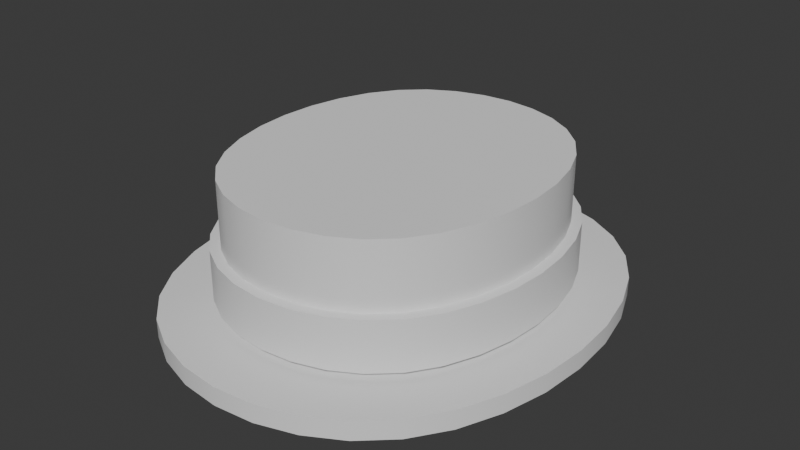 # Source: BoaterHat.blend  (saved by Blender 4.3.34; exported with 4.5.12 LTS)
import bpy
from mathutils import Matrix  # noqa: F401  (used for matrix-valued properties, if any)

bpy.ops.wm.read_factory_settings(use_empty=True)
scene = bpy.context.scene
scene.name = 'Scene'

# ---- world
world_world = bpy.data.worlds.new('World'); scene.world = world_world
world_world.use_nodes = True; world_world.node_tree.nodes.clear()
_N = world_world.node_tree.nodes; _L = world_world.node_tree.links
n0 = _N.new('ShaderNodeOutputWorld'); n0.name = 'World Output'; n0.location = (300, 300)
n1 = _N.new('ShaderNodeBackground'); n1.name = 'Background'; n1.location = (10, 300)
n1.inputs[0].default_value = (0.05088, 0.05088, 0.05088, 1.0)
_L.new(n1.outputs[0], n0.inputs[0])
n0.is_active_output = True
world_world.color = (0.05088, 0.05088, 0.05088)
world_world.use_sun_shadow = False
world_world.sun_shadow_jitter_overblur = 0.0

# ---- meshes
me_boaterhat = bpy.data.meshes.new('BoaterHat')
me_boaterhat.from_pydata([(0.06325, -0.07435, 0.01122), (0.08711, -2.98e-08, 0.01122), (0.08564, -0.02075, 0.01122), (0.08112, -0.04064, 0.01122), (0.07366, -0.05879, 0.01122), (0.05001, -0.0866, 0.01122), (0.03457, -0.09537, 0.01122), (0.01765, -0.1006, 0.01122), (2.384e-07, -0.1024, 0.01122), (0.08671, -0.1019, 0.01122), (0.1194, -2.98e-08, 0.01122), (0.1174, -0.02845, 0.01122), (0.1112, -0.05571, 0.01122), (0.101, -0.0806, 0.01122), (0.06856, -0.1187, 0.01122), (0.04739, -0.1307, 0.01122), (0.0242, -0.138, 0.01122), (2.384e-07, -0.1404, 0.01122), (0.08671, -0.1019, 3.427e-07), (0.1194, -2.98e-08, 3.427e-07), (0.1174, -0.02845, 3.427e-07), (0.1112, -0.05571, 3.427e-07), (0.101, -0.0806, 3.427e-07), (0.06856, -0.1187, 3.427e-07), (0.04739, -0.1307, 3.427e-07), (0.0242, -0.138, 3.427e-07), (2.384e-07, -0.1404, 3.427e-07), (0.06325, 0.07435, 0.01122), (0.08561, 0.02075, 0.01122), (0.08112, 0.04064, 0.01122), (0.07366, 0.05879, 0.01122), (0.05001, 0.0866, 0.01122), (0.03457, 0.09537, 0.01122), (0.01765, 0.1006, 0.01122), (2.384e-07, 0.1024, 0.01122), (0.08671, 0.1019, 0.01122), (0.1174, 0.02845, 0.01122), (0.1112, 0.05571, 0.01122), (0.101, 0.0806, 0.01122), (0.06856, 0.1187, 0.01122), (0.04739, 0.1307, 0.01122), (0.0242, 0.138, 0.01122), (2.384e-07, 0.1404, 0.01122), (0.08671, 0.1019, 3.427e-07), (0.1174, 0.02845, 3.427e-07), (0.1112, 0.05571, 3.427e-07), (0.101, 0.0806, 3.427e-07), (0.06856, 0.1187, 3.427e-07), (0.04739, 0.1307, 3.427e-07), (0.0242, 0.138, 3.427e-07), (2.384e-07, 0.1404, 3.427e-07), (-0.06325, -0.07435, 0.01122), (-0.08711, -2.98e-08, 0.01122), (-0.08564, -0.02075, 0.01122), (-0.08112, -0.04064, 0.01122), (-0.07366, -0.05879, 0.01122), (-0.05001, -0.0866, 0.01122), (-0.03457, -0.09537, 0.01122), (-0.01765, -0.1006, 0.01122), (-0.08671, -0.1019, 0.01122), (-0.1194, -2.98e-08, 0.01122), (-0.1174, -0.02845, 0.01122), (-0.1112, -0.05571, 0.01122), (-0.101, -0.0806, 0.01122), (-0.06856, -0.1187, 0.01122), (-0.04739, -0.1307, 0.01122), (-0.0242, -0.138, 0.01122), (-0.08671, -0.1019, 3.427e-07), (-0.1194, -2.98e-08, 3.427e-07), (-0.1174, -0.02845, 3.427e-07), (-0.1112, -0.05571, 3.427e-07), (-0.101, -0.0806, 3.427e-07), (-0.06856, -0.1187, 3.427e-07), (-0.04739, -0.1307, 3.427e-07), (-0.0242, -0.138, 3.427e-07), (-0.06325, 0.07435, 0.01122), (-0.08561, 0.02075, 0.01122), (-0.08112, 0.04064, 0.01122), (-0.07366, 0.05879, 0.01122), (-0.05001, 0.0866, 0.01122), (-0.03457, 0.09537, 0.01122), (-0.01765, 0.1006, 0.01122), (-0.08671, 0.1019, 0.01122), (-0.1174, 0.02845, 0.01122), (-0.1112, 0.05571, 0.01122), (-0.101, 0.0806, 0.01122), (-0.06856, 0.1187, 0.01122), (-0.04739, 0.1307, 0.01122), (-0.0242, 0.138, 0.01122), (-0.08671, 0.1019, 3.427e-07), (-0.1174, 0.02845, 3.427e-07), (-0.1112, 0.05571, 3.427e-07), (-0.101, 0.0806, 3.427e-07), (-0.06856, 0.1187, 3.427e-07), (-0.04739, 0.1307, 3.427e-07), (-0.0242, 0.138, 3.427e-07), (-0.01589, 0.09058, 3.427e-07), (-0.0663, 0.05291, 3.427e-07), (-0.03111, -0.08583, 3.427e-07), (-0.07708, -0.01868, 3.427e-07), (-0.0784, -2.98e-08, 3.427e-07), (0.04501, 0.07794, 3.427e-07), (0.0663, 0.05291, 3.427e-07), (0.07301, 0.03657, 3.427e-07), (0.07705, 0.01868, 3.427e-07), (2.384e-07, -0.09216, 3.427e-07), (0.01589, -0.09058, 3.427e-07), (0.0663, -0.05291, 3.427e-07), (0.07301, -0.03657, 3.427e-07), (0.07708, -0.01868, 3.427e-07), (0.0784, -2.98e-08, 3.427e-07), (0.05692, -0.06692, 3.427e-07), (-0.01765, 0.1006, 0.08622), (-0.03457, 0.09537, 0.08622), (-0.05001, 0.0866, 0.08622), (-0.07366, 0.05879, 0.08622), (-0.08112, 0.04064, 0.08622), (-0.08561, 0.02075, 0.08622), (-0.06325, 0.07435, 0.08622), (-0.01765, -0.1006, 0.08622), (-0.03457, -0.09537, 0.08622), (-0.05001, -0.0866, 0.08622), (-0.07366, -0.05879, 0.08622), (-0.08112, -0.04064, 0.08622), (-0.08564, -0.02075, 0.08622), (-0.08711, -2.98e-08, 0.08622), (-0.06325, -0.07435, 0.08622), (2.384e-07, 0.1024, 0.08622), (0.01765, 0.1006, 0.08622), (0.03457, 0.09537, 0.08622), (0.05001, 0.0866, 0.08622), (0.07366, 0.05879, 0.08622), (0.08112, 0.04064, 0.08622), (0.08561, 0.02075, 0.08622), (0.06325, 0.07435, 0.08622), (2.384e-07, -0.1024, 0.08622), (0.01765, -0.1006, 0.08622), (0.03457, -0.09537, 0.08622), (0.05001, -0.0866, 0.08622), (0.07366, -0.05879, 0.08622), (0.08112, -0.04064, 0.08622), (0.08564, -0.02075, 0.08622), (0.08711, -2.98e-08, 0.08622), (0.06325, -0.07435, 0.08622), (0.06325, -0.07435, 0.04622), (0.08711, -2.98e-08, 0.04622), (0.08564, -0.02075, 0.04622), (0.08112, -0.04064, 0.04622), (0.07366, -0.05879, 0.04622), (0.05001, -0.0866, 0.04622), (0.03457, -0.09537, 0.04622), (0.01765, -0.1006, 0.04622), (2.384e-07, -0.1024, 0.04622), (0.06325, 0.07435, 0.04622), (0.08561, 0.02075, 0.04622), (0.08112, 0.04064, 0.04622), (0.07366, 0.05879, 0.04622), (0.05001, 0.0866, 0.04622), (0.03457, 0.09537, 0.04622), (0.01765, 0.1006, 0.04622), (2.384e-07, 0.1024, 0.04622), (-0.06325, -0.07435, 0.04622), (-0.08711, -2.98e-08, 0.04622), (-0.08564, -0.02075, 0.04622), (-0.08112, -0.04064, 0.04622), (-0.07366, -0.05879, 0.04622), (-0.05001, -0.0866, 0.04622), (-0.03457, -0.09537, 0.04622), (-0.01765, -0.1006, 0.04622), (-0.06325, 0.07435, 0.04622), (-0.08561, 0.02075, 0.04622), (-0.08112, 0.04064, 0.04622), (-0.07366, 0.05879, 0.04622), (-0.05001, 0.0866, 0.04622), (-0.03457, 0.09537, 0.04622), (-0.01765, 0.1006, 0.04622), (-0.01765, 0.1006, 0.01622), (-0.03457, 0.09537, 0.01622), (-0.05001, 0.0866, 0.01622), (-0.07366, 0.05879, 0.01622), (-0.08112, 0.04064, 0.01622), (-0.08561, 0.02075, 0.01622), (-0.06325, 0.07435, 0.01622), (-0.01765, -0.1006, 0.01622), (-0.03457, -0.09537, 0.01622), (-0.05001, -0.0866, 0.01622), (-0.07366, -0.05879, 0.01622), (-0.08112, -0.04064, 0.01622), (-0.08564, -0.02075, 0.01622), (-0.08711, -2.98e-08, 0.01622), (-0.06325, -0.07435, 0.01622), (2.384e-07, 0.1024, 0.01622), (0.01765, 0.1006, 0.01622), (0.03457, 0.09537, 0.01622), (0.05001, 0.0866, 0.01622), (0.07366, 0.05879, 0.01622), (0.08112, 0.04064, 0.01622), (0.08561, 0.02075, 0.01622), (0.06325, 0.07435, 0.01622), (2.384e-07, -0.1024, 0.01622), (0.01765, -0.1006, 0.01622), (0.03457, -0.09537, 0.01622), (0.05001, -0.0866, 0.01622), (0.07366, -0.05879, 0.01622), (0.08112, -0.04064, 0.01622), (0.08564, -0.02075, 0.01622), (0.08711, -2.98e-08, 0.01622), (0.06325, -0.07435, 0.01622), (-0.08684, 0.04244, 0.01622), (-0.08684, 0.04244, 0.04622), (0.03695, 0.1009, 0.04622), (0.03695, 0.1009, 0.01622), (-0.07896, 0.06161, 0.01622), (-0.07896, 0.06161, 0.04622), (0.01885, 0.1065, 0.04622), (0.01885, 0.1065, 0.01622), (0.09157, -0.02163, 0.01622), (0.09157, -0.02163, 0.04622), (0.05355, 0.09144, 0.01622), (0.05355, 0.09144, 0.04622), (0.06781, 0.07825, 0.04622), (0.06781, 0.07825, 0.01622), (0.08684, -0.04245, 0.01622), (0.08684, -0.04245, 0.04622), (-0.03695, 0.1009, 0.01622), (-0.03695, 0.1009, 0.04622), (0.07896, -0.06161, 0.01622), (0.07896, -0.06161, 0.04622), (-0.01885, 0.1065, 0.01622), (-0.01885, 0.1065, 0.04622), (2.384e-07, 0.1084, 0.04622), (2.384e-07, 0.1084, 0.01622), (-0.09157, -0.02163, 0.04622), (-0.09157, -0.02163, 0.01622), (-0.06781, 0.07825, 0.01622), (-0.06781, 0.07825, 0.04622), (-0.05355, 0.09144, 0.04622), (-0.05355, 0.09144, 0.01622), (-0.08684, -0.04245, 0.04622), (-0.08684, -0.04245, 0.01622), (0.03695, -0.1009, 0.01622), (0.03695, -0.1009, 0.04622), (-0.07896, -0.06161, 0.04622), (-0.07896, -0.06161, 0.01622), (0.01885, -0.1065, 0.01622), (0.01885, -0.1065, 0.04622), (0.06781, -0.07825, 0.01622), (0.06781, -0.07825, 0.04622), (0.05355, -0.09144, 0.04622), (0.05355, -0.09144, 0.01622), (-0.03695, -0.1009, 0.04622), (-0.03695, -0.1009, 0.01622), (0.09311, 4.343e-06, 0.04622), (0.09311, 4.343e-06, 0.01622), (2.384e-07, -0.1084, 0.01622), (2.384e-07, -0.1084, 0.04622), (-0.01885, -0.1065, 0.04622), (-0.01885, -0.1065, 0.01622), (0.09154, 0.02163, 0.04622), (0.09154, 0.02163, 0.01622), (-0.05355, -0.09144, 0.01622), (-0.05355, -0.09144, 0.04622), (-0.06781, -0.07825, 0.04622), (-0.06781, -0.07825, 0.01622), (0.07896, 0.06161, 0.01622), (0.07896, 0.06161, 0.04622), (0.08684, 0.04244, 0.04622), (0.08684, 0.04244, 0.01622), (-0.09311, 4.343e-06, 0.01622), (-0.09311, 4.343e-06, 0.04622), (-0.09154, 0.02163, 0.04622), (-0.09154, 0.02163, 0.01622), (2.384e-07, -5.495e-08, 0.08622), (-0.04501, 0.07794, 0.0), (-0.05692, 0.06692, 0.0), (2.384e-07, 0.09216, 0.0), (-0.03111, 0.08583, 0.0), (-0.07301, 0.03657, 0.0), (-0.07705, 0.01868, 0.0), (-0.05692, -0.06692, 0.0), (-0.04501, -0.07794, 0.0), (-0.01589, -0.09058, 0.0), (-0.0663, -0.05291, 0.0), (-0.07301, -0.03657, 0.0), (-0.05692, 0.06303, 0.06), (2.384e-07, 0.0868, 0.06), (-0.03111, 0.08084, 0.06), (-0.07301, 0.03445, 0.06), (-0.0784, 0.0, 0.06), (-0.05692, -0.06303, 0.06), (2.384e-07, -0.0868, 0.06), (-0.03111, -0.08084, 0.06), (-0.07301, -0.03445, 0.06), (2.384e-07, 1.49e-08, 0.06), (0.05692, 0.06692, 0.0), (0.01589, 0.09058, 0.0), (0.03111, 0.08583, 0.0), (0.04501, -0.07794, 0.0), (0.03111, -0.08583, 0.0), (0.05692, 0.06303, 0.06), (0.03111, 0.08084, 0.06), (0.07301, 0.03445, 0.06), (0.0784, 0.0, 0.06), (0.05692, -0.06303, 0.06), (0.03111, -0.08084, 0.06), (0.07301, -0.03445, 0.06)], [], [(3, 12, 11, 2), (16, 25, 24, 15), (15, 24, 23, 14), (14, 23, 18, 9), (9, 18, 22, 13), (13, 22, 21, 12), (12, 21, 20, 11), (11, 20, 19, 10), (42, 41, 49, 50), (41, 40, 48, 49), (40, 39, 47, 48), (39, 35, 43, 47), (35, 38, 46, 43), (38, 37, 45, 46), (37, 36, 44, 45), (36, 10, 19, 44), (17, 66, 74, 26), (66, 65, 73, 74), (65, 64, 72, 73), (64, 59, 67, 72), (59, 63, 71, 67), (63, 62, 70, 71), (62, 61, 69, 70), (61, 60, 68, 69), (42, 50, 95, 88), (88, 95, 94, 87), (87, 94, 93, 86), (86, 93, 89, 82), (82, 89, 92, 85), (85, 92, 91, 84), (84, 91, 90, 83), (83, 90, 68, 60), (78, 85, 84, 77), (29, 37, 38, 30), (57, 65, 66, 58), (53, 61, 62, 54), (55, 63, 59, 51), (56, 64, 65, 57), (58, 66, 17, 8), (52, 60, 61, 53), (51, 59, 64, 56), (54, 62, 63, 55), (80, 81, 88, 87), (76, 77, 84, 83), (78, 75, 82, 85), (79, 80, 87, 86), (81, 34, 42, 88), (52, 76, 83, 60), (75, 79, 86, 82), (27, 35, 39, 31), (31, 39, 40, 32), (38, 35, 27, 30), (36, 37, 29, 28), (40, 41, 33, 32), (13, 12, 3, 4), (14, 9, 0, 5), (11, 10, 1, 2), (17, 16, 7, 8), (1, 10, 36, 28), (15, 14, 5, 6), (0, 9, 13, 4), (33, 41, 42, 34), (163, 164, 123, 124), (160, 175, 112, 127), (145, 154, 133, 142), (162, 163, 124, 125), (175, 174, 113, 112), (149, 144, 143, 138), (174, 173, 114, 113), (152, 151, 136, 135), (169, 172, 115, 118), (151, 150, 137, 136), (172, 171, 116, 115), (150, 149, 138, 137), (171, 170, 117, 116), (144, 148, 139, 143), (170, 162, 125, 117), (148, 147, 140, 139), (153, 157, 130, 134), (161, 166, 121, 126), (147, 146, 141, 140), (159, 160, 127, 128), (168, 152, 135, 119), (146, 145, 142, 141), (158, 159, 128, 129), (167, 168, 119, 120), (157, 158, 129, 130), (166, 167, 120, 121), (156, 153, 134, 131), (165, 161, 126, 122), (155, 156, 131, 132), (164, 165, 122, 123), (173, 169, 118, 114), (17, 26, 25, 16), (7, 16, 15, 6), (154, 155, 132, 133), (150, 151, 245, 241), (170, 171, 209, 270), (187, 186, 243, 239), (149, 150, 241, 248), (162, 170, 270, 269), (186, 190, 263, 243), (148, 144, 247, 227), (166, 161, 262, 261), (185, 184, 251, 260), (147, 148, 227, 223), (152, 168, 256, 255), (184, 183, 257, 251), (146, 147, 223, 217), (168, 167, 250, 256), (183, 199, 254, 257), (145, 146, 217, 252), (167, 166, 261, 250), (190, 185, 260, 263), (161, 165, 242, 262), (181, 189, 268, 271), (165, 164, 238, 242), (180, 181, 271, 208), (164, 163, 232, 238), (179, 180, 208, 212), (205, 206, 253, 216), (163, 162, 269, 232), (182, 179, 212, 234), (204, 205, 216, 222), (177, 178, 237, 224), (203, 204, 222, 226), (176, 177, 224, 228), (207, 203, 226, 246), (33, 34, 191, 192), (6, 5, 202, 201), (51, 56, 185, 190), (32, 33, 192, 193), (0, 4, 203, 207), (58, 8, 199, 183), (31, 32, 193, 194), (4, 3, 204, 203), (79, 75, 182, 178), (57, 58, 183, 184), (30, 27, 198, 195), (3, 2, 205, 204), (34, 81, 176, 191), (56, 57, 184, 185), (29, 30, 195, 196), (2, 1, 206, 205), (81, 80, 177, 176), (55, 51, 190, 186), (28, 29, 196, 197), (80, 79, 178, 177), (54, 55, 186, 187), (1, 28, 197, 206), (75, 78, 179, 182), (53, 54, 187, 188), (78, 77, 180, 179), (52, 53, 188, 189), (77, 76, 181, 180), (76, 52, 189, 181), (5, 0, 207, 202), (8, 7, 200, 199), (27, 31, 194, 198), (7, 6, 201, 200), (264, 221, 220, 265), (208, 271, 270, 209), (218, 211, 210, 219), (212, 208, 209, 213), (211, 215, 214, 210), (216, 253, 252, 217), (234, 212, 213, 235), (215, 231, 230, 214), (222, 216, 217, 223), (224, 237, 236, 225), (221, 218, 219, 220), (226, 222, 223, 227), (228, 224, 225, 229), (268, 233, 232, 269), (246, 226, 227, 247), (231, 228, 229, 230), (233, 239, 238, 232), (240, 249, 248, 241), (237, 234, 235, 236), (239, 243, 242, 238), (244, 240, 241, 245), (243, 263, 262, 242), (254, 244, 245, 255), (260, 251, 250, 261), (249, 246, 247, 248), (251, 257, 256, 250), (253, 259, 258, 252), (257, 254, 255, 256), (259, 267, 266, 258), (263, 260, 261, 262), (267, 264, 265, 266), (271, 268, 269, 270), (188, 187, 239, 233), (171, 172, 213, 209), (151, 152, 255, 245), (189, 188, 233, 268), (172, 169, 235, 213), (144, 149, 248, 247), (198, 194, 218, 221), (173, 174, 225, 236), (154, 145, 252, 258), (192, 191, 231, 215), (174, 175, 229, 225), (155, 154, 258, 266), (193, 192, 215, 211), (175, 160, 230, 229), (156, 155, 266, 265), (194, 193, 211, 218), (169, 173, 236, 235), (153, 156, 265, 220), (195, 198, 221, 264), (158, 157, 219, 210), (196, 195, 264, 267), (159, 158, 210, 214), (197, 196, 267, 259), (160, 159, 214, 230), (206, 197, 259, 253), (157, 153, 220, 219), (202, 207, 246, 249), (199, 200, 244, 254), (200, 201, 240, 244), (178, 182, 234, 237), (201, 202, 249, 240), (191, 176, 228, 231), (132, 131, 272), (126, 121, 272), (133, 132, 272), (119, 135, 272), (142, 133, 272), (120, 119, 272), (138, 143, 272), (121, 120, 272), (135, 136, 272), (122, 126, 272), (136, 137, 272), (123, 122, 272), (114, 118, 272), (137, 138, 272), (124, 123, 272), (127, 112, 272), (143, 139, 272), (125, 124, 272), (112, 113, 272), (139, 140, 272), (134, 130, 272), (113, 114, 272), (140, 141, 272), (128, 127, 272), (118, 115, 272), (141, 142, 272), (129, 128, 272), (115, 116, 272), (130, 129, 272), (116, 117, 272), (131, 134, 272), (117, 125, 272), (99, 100, 288), (292, 99, 288), (283, 99, 292), (286, 293, 284), (288, 293, 292), (289, 292, 293), (285, 293, 286), (284, 293, 287), (279, 282, 289), (280, 279, 289), (282, 283, 292), (287, 293, 288), (289, 291, 280), (289, 293, 291), (98, 280, 291), (291, 293, 290), (105, 281, 290), (281, 291, 290), (281, 98, 291), (289, 282, 292), (100, 278, 288), (288, 278, 287), (278, 277, 287), (277, 97, 287), (287, 97, 284), (97, 274, 284), (274, 273, 284), (284, 273, 286), (273, 276, 286), (276, 96, 286), (286, 96, 285), (96, 275, 285), (109, 302, 110), (305, 302, 109), (108, 305, 109), (300, 299, 293), (302, 305, 293), (303, 293, 305), (285, 300, 293), (299, 301, 293), (111, 303, 107), (297, 303, 111), (107, 305, 108), (301, 302, 293), (303, 297, 304), (303, 304, 293), (298, 304, 297), (304, 290, 293), (105, 290, 106), (106, 290, 304), (106, 304, 298), (303, 305, 107), (110, 302, 104), (302, 301, 104), (104, 301, 103), (103, 301, 102), (301, 299, 102), (102, 299, 294), (294, 299, 101), (299, 300, 101), (101, 300, 296), (296, 300, 295), (300, 285, 295), (295, 285, 275), (22, 18, 111, 107), (18, 23, 297, 111), (24, 298, 297, 23), (24, 25, 106, 298), (25, 26, 105, 106), (26, 74, 281, 105), (74, 73, 98, 281), (73, 72, 280, 98), (72, 67, 279, 280), (67, 71, 282, 279), (71, 70, 283, 282), (70, 69, 99, 283), (69, 68, 100, 99), (68, 90, 278, 100), (90, 91, 277, 278), (91, 92, 97, 277), (92, 89, 274, 97), (89, 93, 273, 274), (93, 94, 276, 273), (94, 95, 96, 276), (95, 50, 275, 96), (49, 295, 275, 50), (48, 296, 295, 49), (48, 47, 101, 296), (47, 43, 294, 101), (43, 46, 102, 294), (46, 45, 103, 102), (45, 44, 104, 103), (44, 19, 110, 104), (19, 20, 109, 110), (20, 21, 108, 109), (21, 22, 107, 108)])
me_boaterhat.polygons.foreach_set('use_smooth', [True] * 352)
_k = set([(0, 4), (0, 5), (1, 2), (1, 28), (2, 3), (3, 4), (5, 6), (6, 7), (7, 8), (8, 58), (9, 13), (9, 14), (10, 11), (10, 36), (11, 12), (12, 13), (14, 15), (15, 16), (16, 17), (17, 66), (18, 22), (18, 23), (19, 20), (19, 44), (20, 21), (21, 22), (23, 24), (24, 25), (25, 26), (26, 74), (27, 30), (27, 31), (28, 29), (29, 30), (31, 32), (32, 33), (33, 34), (34, 81), (35, 38), (35, 39), (36, 37), (37, 38), (39, 40), (40, 41), (41, 42), (42, 88), (43, 46), (43, 47), (44, 45), (45, 46), (47, 48), (48, 49), (49, 50), (50, 95), (51, 55), (51, 56), (52, 53), (52, 76), (53, 54), (54, 55), (56, 57), (57, 58), (59, 63), (59, 64), (60, 61), (60, 83), (61, 62), (62, 63), (64, 65), (65, 66), (67, 71), (67, 72), (68, 69), (68, 90), (69, 70), (70, 71), (72, 73), (73, 74), (75, 78), (75, 79), (76, 77), (77, 78), (79, 80), (80, 81), (82, 85), (82, 86), (83, 84), (84, 85), (86, 87), (87, 88), (89, 92), (89, 93), (90, 91), (91, 92), (93, 94), (94, 95), (96, 275), (96, 276), (97, 274), (97, 277), (98, 280), (98, 281), (99, 100), (99, 283), (100, 278), (101, 294), (101, 296), (102, 103), (102, 294), (103, 104), (104, 110), (105, 106), (105, 281), (106, 298), (107, 108), (107, 111), (108, 109), (109, 110), (111, 297), (112, 113), (112, 127), (113, 114), (114, 118), (115, 116), (115, 118), (116, 117), (117, 125), (119, 120), (119, 135), (120, 121), (121, 126), (122, 123), (122, 126), (123, 124), (124, 125), (127, 128), (128, 129), (129, 130), (130, 134), (131, 132), (131, 134), (132, 133), (133, 142), (135, 136), (136, 137), (137, 138), (138, 143), (139, 140), (139, 143), (140, 141), (141, 142), (144, 148), (144, 149), (145, 146), (145, 154), (146, 147), (147, 148), (149, 150), (150, 151), (151, 152), (152, 168), (153, 156), (153, 157), (154, 155), (155, 156), (157, 158), (158, 159), (159, 160), (160, 175), (161, 165), (161, 166), (162, 163), (162, 170), (163, 164), (164, 165), (166, 167), (167, 168), (169, 172), (169, 173), (170, 171), (171, 172), (173, 174), (174, 175), (176, 177), (176, 191), (177, 178), (178, 182), (179, 180), (179, 182), (180, 181), (181, 189), (183, 184), (183, 199), (184, 185), (185, 190), (186, 187), (186, 190), (187, 188), (188, 189), (191, 192), (192, 193), (193, 194), (194, 198), (195, 196), (195, 198), (196, 197), (197, 206), (199, 200), (200, 201), (201, 202), (202, 207), (203, 204), (203, 207), (204, 205), (205, 206), (208, 212), (208, 271), (209, 213), (209, 270), (210, 214), (210, 219), (211, 215), (211, 218), (212, 234), (213, 235), (214, 230), (215, 231), (216, 222), (216, 253), (217, 223), (217, 252), (218, 221), (219, 220), (220, 265), (221, 264), (222, 226), (223, 227), (224, 228), (224, 237), (225, 229), (225, 236), (226, 246), (227, 247), (228, 231), (229, 230), (232, 238), (232, 269), (233, 239), (233, 268), (234, 237), (235, 236), (238, 242), (239, 243), (240, 244), (240, 249), (241, 245), (241, 248), (242, 262), (243, 263), (244, 254), (245, 255), (246, 249), (247, 248), (250, 256), (250, 261), (251, 257), (251, 260), (252, 258), (253, 259), (254, 257), (255, 256), (258, 266), (259, 267), (260, 263), (261, 262), (264, 267), (265, 266), (268, 271), (269, 270), (273, 274), (273, 276), (275, 295), (277, 278), (279, 280), (279, 282), (282, 283), (284, 286), (284, 287), (285, 286), (285, 300), (287, 288), (288, 292), (289, 291), (289, 292), (290, 291), (290, 304), (295, 296), (297, 298), (299, 300), (299, 301), (301, 302), (302, 305), (303, 304), (303, 305)])
me_boaterhat.attributes.new('sharp_edge', 'BOOLEAN', 'EDGE').data.foreach_set('value', [ (min(e.vertices), max(e.vertices)) in _k for e in me_boaterhat.edges])
_uv = me_boaterhat.uv_layers.new(name='UVMap')
_uv.uv.foreach_set('vector', [0.1391, 0.6061, 0.1803, 0.6061, 0.1803, 0.6345, 0.1391, 0.6345, 0.1273, 0.5261, 0.1394, 0.5261, 0.1394, 0.5547, 0.1273, 0.5547, 0.1273, 0.5547, 0.1394, 0.5547, 0.1394, 0.5835, 0.1273, 0.5835, 0.1273, 0.5835, 0.1394, 0.5835, 0.1394, 0.6129, 0.1273, 0.6129, 0.1273, 0.6129, 0.1394, 0.6129, 0.1394, 0.6434, 0.1273, 0.6434, 0.1273, 0.6434, 0.1394, 0.6434, 0.1394, 0.6752, 0.1273, 0.6752, 0.1273, 0.6752, 0.1394, 0.6752, 0.1394, 0.7081, 0.1273, 0.7081, 0.1273, 0.7081, 0.1394, 0.7081, 0.1394, 0.7414, 0.1273, 0.7414, 0.1273, 0.9854, 0.1273, 0.9568, 0.1394, 0.9568, 0.1394, 0.9854, 0.1273, 0.9568, 0.1273, 0.9282, 0.1394, 0.9282, 0.1394, 0.9568, 0.1273, 0.9282, 0.1273, 0.8993, 0.1394, 0.8993, 0.1394, 0.9282, 0.1273, 0.8993, 0.1273, 0.87, 0.1394, 0.87, 0.1394, 0.8993, 0.1273, 0.87, 0.1273, 0.8395, 0.1394, 0.8395, 0.1394, 0.87, 0.1273, 0.8395, 0.1273, 0.8076, 0.1394, 0.8076, 0.1394, 0.8395, 0.1273, 0.8076, 0.1273, 0.7748, 0.1394, 0.7748, 0.1394, 0.8076, 0.1273, 0.7748, 0.1273, 0.7414, 0.1394, 0.7414, 0.1394, 0.7748, 0.1273, 0.4975, 0.1273, 0.4688, 0.1394, 0.4688, 0.1394, 0.4975, 0.1273, 0.4688, 0.1273, 0.4402, 0.1394, 0.4402, 0.1394, 0.4688, 0.1273, 0.4402, 0.1273, 0.4114, 0.1394, 0.4114, 0.1394, 0.4402, 0.1273, 0.4114, 0.1273, 0.382, 0.1394, 0.382, 0.1394, 0.4114, 0.1273, 0.382, 0.1273, 0.3515, 0.1394, 0.3515, 0.1394, 0.382, 0.1273, 0.3515, 0.1273, 0.3197, 0.1394, 0.3197, 0.1394, 0.3515, 0.1273, 0.3197, 0.1273, 0.2868, 0.1394, 0.2868, 0.1394, 0.3197, 0.1273, 0.2868, 0.1273, 0.2535, 0.1394, 0.2535, 0.1394, 0.2868, 0.1273, 0.009483, 0.1394, 0.009483, 0.1394, 0.0381, 0.1273, 0.0381, 0.1273, 0.0381, 0.1394, 0.0381, 0.1394, 0.06672, 0.1273, 0.06672, 0.1273, 0.06672, 0.1394, 0.06672, 0.1394, 0.09556, 0.1273, 0.09556, 0.1273, 0.09556, 0.1394, 0.09556, 0.1394, 0.1249, 0.1273, 0.1249, 0.1273, 0.1249, 0.1394, 0.1249, 0.1394, 0.1554, 0.1273, 0.1554, 0.1273, 0.1554, 0.1394, 0.1554, 0.1394, 0.1873, 0.1273, 0.1873, 0.1273, 0.1873, 0.1394, 0.1873, 0.1394, 0.2201, 0.1273, 0.2201, 0.1273, 0.2201, 0.1394, 0.2201, 0.1394, 0.2535, 0.1273, 0.2535, 0.1391, 0.1555, 0.1803, 0.1555, 0.1803, 0.1831, 0.1391, 0.1831, 0.1391, 0.7208, 0.1803, 0.7208, 0.1803, 0.7484, 0.1391, 0.7484, 0.1391, 0.4024, 0.1803, 0.4024, 0.1803, 0.4272, 0.1391, 0.4272, 0.1391, 0.2694, 0.1803, 0.2694, 0.1803, 0.2979, 0.1391, 0.2979, 0.1391, 0.3255, 0.1803, 0.3255, 0.1803, 0.3519, 0.1391, 0.3519, 0.1391, 0.3774, 0.1803, 0.3774, 0.1803, 0.4024, 0.1391, 0.4024, 0.1391, 0.4272, 0.1803, 0.4272, 0.1803, 0.452, 0.1391, 0.452, 0.1391, 0.2405, 0.1803, 0.2405, 0.1803, 0.2694, 0.1391, 0.2694, 0.1391, 0.3519, 0.1803, 0.3519, 0.1803, 0.3774, 0.1391, 0.3774, 0.1391, 0.2979, 0.1803, 0.2979, 0.1803, 0.3255, 0.1391, 0.3255, 0.1391, 0.07865, 0.1391, 0.05384, 0.1803, 0.05384, 0.1803, 0.07865, 0.1391, 0.2116, 0.1391, 0.1831, 0.1803, 0.1831, 0.1803, 0.2116, 0.1391, 0.1555, 0.1391, 0.1291, 0.1803, 0.1291, 0.1803, 0.1555, 0.1391, 0.1036, 0.1391, 0.07865, 0.1803, 0.07865, 0.1803, 0.1036, 0.1391, 0.05384, 0.1391, 0.02904, 0.1803, 0.02904, 0.1803, 0.05384, 0.1391, 0.2405, 0.1391, 0.2116, 0.1803, 0.2116, 0.1803, 0.2405, 0.1391, 0.1291, 0.1391, 0.1036, 0.1803, 0.1036, 0.1803, 0.1291, 0.1391, 0.7748, 0.1803, 0.7748, 0.1803, 0.8003, 0.1391, 0.8003, 0.1391, 0.8003, 0.1803, 0.8003, 0.1803, 0.8253, 0.1391, 0.8253, 0.1803, 0.7484, 0.1803, 0.7748, 0.1391, 0.7748, 0.1391, 0.7484, 0.1803, 0.6924, 0.1803, 0.7208, 0.1391, 0.7208, 0.1391, 0.6924, 0.1803, 0.8253, 0.1803, 0.8501, 0.1391, 0.8501, 0.1391, 0.8253, 0.1803, 0.5785, 0.1803, 0.6061, 0.1391, 0.6061, 0.1391, 0.5785, 0.1803, 0.5266, 0.1803, 0.5521, 0.1391, 0.5521, 0.1391, 0.5266, 0.1803, 0.6345, 0.1803, 0.6635, 0.1391, 0.6635, 0.1391, 0.6345, 0.1803, 0.452, 0.1803, 0.4768, 0.1391, 0.4768, 0.1391, 0.452, 0.1391, 0.6635, 0.1803, 0.6635, 0.1803, 0.6924, 0.1391, 0.6924, 0.1803, 0.5016, 0.1803, 0.5266, 0.1391, 0.5266, 0.1391, 0.5016, 0.1391, 0.5521, 0.1803, 0.5521, 0.1803, 0.5785, 0.1391, 0.5785, 0.1391, 0.8501, 0.1803, 0.8501, 0.1803, 0.8749, 0.1391, 0.8749, 0.1391, 0.2694, 0.1391, 0.2979, 0.1391, 0.2979, 0.1391, 0.2694, 0.1391, 0.02904, 0.1391, 0.05384, 0.1391, 0.05384, 0.1391, 0.02904, 0.1391, 0.6635, 0.1391, 0.6924, 0.1391, 0.6924, 0.1391, 0.6635, 0.1391, 0.2405, 0.1391, 0.2694, 0.1391, 0.2694, 0.1391, 0.2405, 0.1391, 0.05384, 0.1391, 0.07865, 0.1391, 0.07865, 0.1391, 0.05384, 0.1391, 0.5266, 0.1391, 0.5521, 0.1391, 0.5521, 0.1391, 0.5266, 0.1391, 0.07865, 0.1391, 0.1036, 0.1391, 0.1036, 0.1391, 0.07865, 0.1391, 0.452, 0.1391, 0.4768, 0.1391, 0.4768, 0.1391, 0.452, 0.1391, 0.1291, 0.1391, 0.1555, 0.1391, 0.1555, 0.1391, 0.1291, 0.1391, 0.4768, 0.1391, 0.5016, 0.1391, 0.5016, 0.1391, 0.4768, 0.1391, 0.1555, 0.1391, 0.1831, 0.1391, 0.1831, 0.1391, 0.1555, 0.1391, 0.5016, 0.1391, 0.5266, 0.1391, 0.5266, 0.1391, 0.5016, 0.1391, 0.1831, 0.1391, 0.2116, 0.1391, 0.2116, 0.1391, 0.1831, 0.1391, 0.5521, 0.1391, 0.5785, 0.1391, 0.5785, 0.1391, 0.5521, 0.1391, 0.2116, 0.1391, 0.2405, 0.1391, 0.2405, 0.1391, 0.2116, 0.1391, 0.5785, 0.1391, 0.6061, 0.1391, 0.6061, 0.1391, 0.5785, 0.1391, 0.7748, 0.1391, 0.8003, 0.1391, 0.8003, 0.1391, 0.7748, 0.1391, 0.3519, 0.1391, 0.3774, 0.1391, 0.3774, 0.1391, 0.3519, 0.1391, 0.6061, 0.1391, 0.6345, 0.1391, 0.6345, 0.1391, 0.6061, 0.1391, 0.8501, 0.1391, 0.8749, 0.1391, 0.8749, 0.1391, 0.8501, 0.1391, 0.4272, 0.1391, 0.452, 0.1391, 0.452, 0.1391, 0.4272, 0.1391, 0.6345, 0.1391, 0.6635, 0.1391, 0.6635, 0.1391, 0.6345, 0.1391, 0.8253, 0.1391, 0.8501, 0.1391, 0.8501, 0.1391, 0.8253, 0.1391, 0.4024, 0.1391, 0.4272, 0.1391, 0.4272, 0.1391, 0.4024, 0.1391, 0.8003, 0.1391, 0.8253, 0.1391, 0.8253, 0.1391, 0.8003, 0.1391, 0.3774, 0.1391, 0.4024, 0.1391, 0.4024, 0.1391, 0.3774, 0.1391, 0.7484, 0.1391, 0.7748, 0.1391, 0.7748, 0.1391, 0.7484, 0.1391, 0.3255, 0.1391, 0.3519, 0.1391, 0.3519, 0.1391, 0.3255, 0.1391, 0.7208, 0.1391, 0.7484, 0.1391, 0.7484, 0.1391, 0.7208, 0.1391, 0.2979, 0.1391, 0.3255, 0.1391, 0.3255, 0.1391, 0.2979, 0.1391, 0.1036, 0.1391, 0.1291, 0.1391, 0.1291, 0.1391, 0.1036, 0.1273, 0.4975, 0.1394, 0.4975, 0.1394, 0.5261, 0.1273, 0.5261, 0.1391, 0.4768, 0.1803, 0.4768, 0.1803, 0.5016, 0.1391, 0.5016, 0.1391, 0.6924, 0.1391, 0.7208, 0.1391, 0.7208, 0.1391, 0.6924, 0.1391, 0.5016, 0.1391, 0.4768, 0.1391, 0.4768, 0.1391, 0.5016, 0.1391, 0.2116, 0.1391, 0.1831, 0.1391, 0.1831, 0.1391, 0.2116, 0.1391, 0.2979, 0.1391, 0.3255, 0.1391, 0.3255, 0.1391, 0.2979, 0.1391, 0.5266, 0.1391, 0.5016, 0.1391, 0.5016, 0.1391, 0.5266, 0.1391, 0.2405, 0.1391, 0.2116, 0.1391, 0.2116, 0.1391, 0.2405, 0.1391, 0.3255, 0.1391, 0.3519, 0.1391, 0.3519, 0.1391, 0.3255, 0.1391, 0.5785, 0.1391, 0.5521, 0.1391, 0.5521, 0.1391, 0.5785, 0.1391, 0.3774, 0.1391, 0.3519, 0.1391, 0.3519, 0.1391, 0.3774, 0.1391, 0.3774, 0.1391, 0.4024, 0.1391, 0.4024, 0.1391, 0.3774, 0.1391, 0.6061, 0.1391, 0.5785, 0.1391, 0.5785, 0.1391, 0.6061, 0.1391, 0.452, 0.1391, 0.4272, 0.1391, 0.4272, 0.1391, 0.452, 0.1391, 0.4024, 0.1391, 0.4272, 0.1391, 0.4272, 0.1391, 0.4024, 0.1391, 0.6345, 0.1391, 0.6061, 0.1391, 0.6061, 0.1391, 0.6345, 0.1391, 0.4272, 0.1391, 0.4024, 0.1391, 0.4024, 0.1391, 0.4272, 0.1391, 0.4272, 0.1391, 0.452, 0.1391, 0.452, 0.1391, 0.4272, 0.1391, 0.6635, 0.1391, 0.6345, 0.1391, 0.6345, 0.1391, 0.6635, 0.1391, 0.4024, 0.1391, 0.3774, 0.1391, 0.3774, 0.1391, 0.4024, 0.1391, 0.3519, 0.1391, 0.3774, 0.1391, 0.3774, 0.1391, 0.3519, 0.1391, 0.3519, 0.1391, 0.3255, 0.1391, 0.3255, 0.1391, 0.3519, 0.1391, 0.2116, 0.1391, 0.2405, 0.1391, 0.2405, 0.1391, 0.2116, 0.1391, 0.3255, 0.1391, 0.2979, 0.1391, 0.2979, 0.1391, 0.3255, 0.1391, 0.1831, 0.1391, 0.2116, 0.1391, 0.2116, 0.1391, 0.1831, 0.1391, 0.2979, 0.1391, 0.2694, 0.1391, 0.2694, 0.1391, 0.2979, 0.1391, 0.1555, 0.1391, 0.1831, 0.1391, 0.1831, 0.1391, 0.1555, 0.1391, 0.6345, 0.1391, 0.6635, 0.1391, 0.6635, 0.1391, 0.6345, 0.1391, 0.2694, 0.1391, 0.2405, 0.1391, 0.2405, 0.1391, 0.2694, 0.1391, 0.1291, 0.1391, 0.1555, 0.1391, 0.1555, 0.1391, 0.1291, 0.1391, 0.6061, 0.1391, 0.6345, 0.1391, 0.6345, 0.1391, 0.6061, 0.1391, 0.07865, 0.1391, 0.1036, 0.1391, 0.1036, 0.1391, 0.07865, 0.1391, 0.5785, 0.1391, 0.6061, 0.1391, 0.6061, 0.1391, 0.5785, 0.1391, 0.05384, 0.1391, 0.07865, 0.1391, 0.07865, 0.1391, 0.05384, 0.1391, 0.5521, 0.1391, 0.5785, 0.1391, 0.5785, 0.1391, 0.5521, 0.1391, 0.8501, 0.1391, 0.8749, 0.1391, 0.8749, 0.1391, 0.8501, 0.1391, 0.5016, 0.1391, 0.5266, 0.1391, 0.5266, 0.1391, 0.5016, 0.1391, 0.3519, 0.1391, 0.3774, 0.1391, 0.3774, 0.1391, 0.3519, 0.1391, 0.8253, 0.1391, 0.8501, 0.1391, 0.8501, 0.1391, 0.8253, 0.1391, 0.5521, 0.1391, 0.5785, 0.1391, 0.5785, 0.1391, 0.5521, 0.1391, 0.4272, 0.1391, 0.452, 0.1391, 0.452, 0.1391, 0.4272, 0.1391, 0.8003, 0.1391, 0.8253, 0.1391, 0.8253, 0.1391, 0.8003, 0.1391, 0.5785, 0.1391, 0.6061, 0.1391, 0.6061, 0.1391, 0.5785, 0.1391, 0.1036, 0.1391, 0.1291, 0.1391, 0.1291, 0.1391, 0.1036, 0.1391, 0.4024, 0.1391, 0.4272, 0.1391, 0.4272, 0.1391, 0.4024, 0.1391, 0.7484, 0.1391, 0.7748, 0.1391, 0.7748, 0.1391, 0.7484, 0.1391, 0.6061, 0.1391, 0.6345, 0.1391, 0.6345, 0.1391, 0.6061, 0.1391, 0.02904, 0.1391, 0.05384, 0.1391, 0.05384, 0.1391, 0.02904, 0.1391, 0.3774, 0.1391, 0.4024, 0.1391, 0.4024, 0.1391, 0.3774, 0.1391, 0.7208, 0.1391, 0.7484, 0.1391, 0.7484, 0.1391, 0.7208, 0.1391, 0.6345, 0.1391, 0.6635, 0.1391, 0.6635, 0.1391, 0.6345, 0.1391, 0.05384, 0.1391, 0.07865, 0.1391, 0.07865, 0.1391, 0.05384, 0.1391, 0.3255, 0.1391, 0.3519, 0.1391, 0.3519, 0.1391, 0.3255, 0.1391, 0.6924, 0.1391, 0.7208, 0.1391, 0.7208, 0.1391, 0.6924, 0.1391, 0.07865, 0.1391, 0.1036, 0.1391, 0.1036, 0.1391, 0.07865, 0.1391, 0.2979, 0.1391, 0.3255, 0.1391, 0.3255, 0.1391, 0.2979, 0.1391, 0.6635, 0.1391, 0.6924, 0.1391, 0.6924, 0.1391, 0.6635, 0.1391, 0.1291, 0.1391, 0.1555, 0.1391, 0.1555, 0.1391, 0.1291, 0.1391, 0.2694, 0.1391, 0.2979, 0.1391, 0.2979, 0.1391, 0.2694, 0.1391, 0.1555, 0.1391, 0.1831, 0.1391, 0.1831, 0.1391, 0.1555, 0.1391, 0.2405, 0.1391, 0.2694, 0.1391, 0.2694, 0.1391, 0.2405, 0.1391, 0.1831, 0.1391, 0.2116, 0.1391, 0.2116, 0.1391, 0.1831, 0.1391, 0.2116, 0.1391, 0.2405, 0.1391, 0.2405, 0.1391, 0.2116, 0.1391, 0.5266, 0.1391, 0.5521, 0.1391, 0.5521, 0.1391, 0.5266, 0.1391, 0.452, 0.1391, 0.4768, 0.1391, 0.4768, 0.1391, 0.452, 0.1391, 0.7748, 0.1391, 0.8003, 0.1391, 0.8003, 0.1391, 0.7748, 0.1391, 0.4768, 0.1391, 0.5016, 0.1391, 0.5016, 0.1391, 0.4768, 0.1391, 0.7484, 0.1391, 0.7748, 0.1391, 0.7748, 0.1391, 0.7484, 0.1391, 0.1831, 0.1391, 0.2116, 0.1391, 0.2116, 0.1391, 0.1831, 0.1391, 0.8003, 0.1391, 0.8253, 0.1391, 0.8253, 0.1391, 0.8003, 0.1391, 0.1555, 0.1391, 0.1831, 0.1391, 0.1831, 0.1391, 0.1555, 0.1391, 0.8253, 0.1391, 0.8501, 0.1391, 0.8501, 0.1391, 0.8253, 0.1391, 0.6345, 0.1391, 0.6635, 0.1391, 0.6635, 0.1391, 0.6345, 0.1391, 0.1291, 0.1391, 0.1555, 0.1391, 0.1555, 0.1391, 0.1291, 0.1391, 0.8501, 0.1391, 0.8749, 0.1391, 0.8749, 0.1391, 0.8501, 0.1391, 0.6061, 0.1391, 0.6345, 0.1391, 0.6345, 0.1391, 0.6061, 0.1391, 0.07865, 0.1391, 0.1036, 0.1391, 0.1036, 0.1391, 0.07865, 0.1391, 0.7748, 0.1391, 0.8003, 0.1391, 0.8003, 0.1391, 0.7748, 0.1391, 0.5785, 0.1391, 0.6061, 0.1391, 0.6061, 0.1391, 0.5785, 0.1391, 0.05384, 0.1391, 0.07865, 0.1391, 0.07865, 0.1391, 0.05384, 0.1391, 0.2405, 0.1391, 0.2694, 0.1391, 0.2694, 0.1391, 0.2405, 0.1391, 0.5521, 0.1391, 0.5785, 0.1391, 0.5785, 0.1391, 0.5521, 0.1391, 0.02904, 0.1391, 0.05384, 0.1391, 0.05384, 0.1391, 0.02904, 0.1391, 0.2694, 0.1391, 0.2979, 0.1391, 0.2979, 0.1391, 0.2694, 0.1391, 0.5016, 0.1391, 0.5266, 0.1391, 0.5266, 0.1391, 0.5016, 0.1391, 0.1036, 0.1391, 0.1291, 0.1391, 0.1291, 0.1391, 0.1036, 0.1391, 0.2979, 0.1391, 0.3255, 0.1391, 0.3255, 0.1391, 0.2979, 0.1391, 0.4768, 0.1391, 0.5016, 0.1391, 0.5016, 0.1391, 0.4768, 0.1391, 0.3255, 0.1391, 0.3519, 0.1391, 0.3519, 0.1391, 0.3255, 0.1391, 0.452, 0.1391, 0.4768, 0.1391, 0.4768, 0.1391, 0.452, 0.1391, 0.3774, 0.1391, 0.4024, 0.1391, 0.4024, 0.1391, 0.3774, 0.1391, 0.5266, 0.1391, 0.5521, 0.1391, 0.5521, 0.1391, 0.5266, 0.1391, 0.4024, 0.1391, 0.4272, 0.1391, 0.4272, 0.1391, 0.4024, 0.1391, 0.6635, 0.1391, 0.6924, 0.1391, 0.6924, 0.1391, 0.6635, 0.1391, 0.4272, 0.1391, 0.452, 0.1391, 0.452, 0.1391, 0.4272, 0.1391, 0.6924, 0.1391, 0.7208, 0.1391, 0.7208, 0.1391, 0.6924, 0.1391, 0.3519, 0.1391, 0.3774, 0.1391, 0.3774, 0.1391, 0.3519, 0.1391, 0.7208, 0.1391, 0.7484, 0.1391, 0.7484, 0.1391, 0.7208, 0.1391, 0.2116, 0.1391, 0.2405, 0.1391, 0.2405, 0.1391, 0.2116, 0.1391, 0.2694, 0.1391, 0.2979, 0.1391, 0.2979, 0.1391, 0.2694, 0.1391, 0.1831, 0.1391, 0.1555, 0.1391, 0.1555, 0.1391, 0.1831, 0.1391, 0.4768, 0.1391, 0.452, 0.1391, 0.452, 0.1391, 0.4768, 0.1391, 0.2405, 0.1391, 0.2694, 0.1391, 0.2694, 0.1391, 0.2405, 0.1391, 0.1555, 0.1391, 0.1291, 0.1391, 0.1291, 0.1391, 0.1555, 0.1391, 0.5521, 0.1391, 0.5266, 0.1391, 0.5266, 0.1391, 0.5521, 0.1391, 0.7748, 0.1391, 0.8003, 0.1391, 0.8003, 0.1391, 0.7748, 0.1391, 0.1036, 0.1391, 0.07865, 0.1391, 0.07865, 0.1391, 0.1036, 0.1391, 0.6924, 0.1391, 0.6635, 0.1391, 0.6635, 0.1391, 0.6924, 0.1391, 0.8501, 0.1391, 0.8749, 0.1391, 0.8749, 0.1391, 0.8501, 0.1391, 0.07865, 0.1391, 0.05384, 0.1391, 0.05384, 0.1391, 0.07865, 0.1391, 0.7208, 0.1391, 0.6924, 0.1391, 0.6924, 0.1391, 0.7208, 0.1391, 0.8253, 0.1391, 0.8501, 0.1391, 0.8501, 0.1391, 0.8253, 0.1391, 0.05384, 0.1391, 0.02904, 0.1391, 0.02904, 0.1391, 0.05384, 0.1391, 0.7484, 0.1391, 0.7208, 0.1391, 0.7208, 0.1391, 0.7484, 0.1391, 0.8003, 0.1391, 0.8253, 0.1391, 0.8253, 0.1391, 0.8003, 0.1391, 0.1291, 0.1391, 0.1036, 0.1391, 0.1036, 0.1391, 0.1291, 0.1391, 0.7748, 0.1391, 0.7484, 0.1391, 0.7484, 0.1391, 0.7748, 0.1391, 0.7484, 0.1391, 0.7748, 0.1391, 0.7748, 0.1391, 0.7484, 0.1391, 0.8253, 0.1391, 0.8003, 0.1391, 0.8003, 0.1391, 0.8253, 0.1391, 0.7208, 0.1391, 0.7484, 0.1391, 0.7484, 0.1391, 0.7208, 0.1391, 0.8501, 0.1391, 0.8253, 0.1391, 0.8253, 0.1391, 0.8501, 0.1391, 0.6924, 0.1391, 0.7208, 0.1391, 0.7208, 0.1391, 0.6924, 0.1391, 0.8749, 0.1391, 0.8501, 0.1391, 0.8501, 0.1391, 0.8749, 0.1391, 0.6635, 0.1391, 0.6924, 0.1391, 0.6924, 0.1391, 0.6635, 0.1391, 0.8003, 0.1391, 0.7748, 0.1391, 0.7748, 0.1391, 0.8003, 0.1391, 0.5266, 0.1391, 0.5521, 0.1391, 0.5521, 0.1391, 0.5266, 0.1391, 0.452, 0.1391, 0.4768, 0.1391, 0.4768, 0.1391, 0.452, 0.1391, 0.4768, 0.1391, 0.5016, 0.1391, 0.5016, 0.1391, 0.4768, 0.1391, 0.1036, 0.1391, 0.1291, 0.1391, 0.1291, 0.1391, 0.1036, 0.1391, 0.5016, 0.1391, 0.5266, 0.1391, 0.5266, 0.1391, 0.5016, 0.1391, 0.02904, 0.1391, 0.05384, 0.1391, 0.05384, 0.1391, 0.02904, 0.1391, 0.7208, 0.1391, 0.7484, 0.1391, 0.7208, 0.1391, 0.3519, 0.1391, 0.3774, 0.1391, 0.3519, 0.1391, 0.6924, 0.1391, 0.7208, 0.1391, 0.6924, 0.1391, 0.4272, 0.1391, 0.452, 0.1391, 0.4272, 0.1391, 0.6635, 0.1391, 0.6924, 0.1391, 0.6635, 0.1391, 0.4024, 0.1391, 0.4272, 0.1391, 0.4024, 0.1391, 0.5266, 0.1391, 0.5521, 0.1391, 0.5266, 0.1391, 0.3774, 0.1391, 0.4024, 0.1391, 0.3774, 0.1391, 0.452, 0.1391, 0.4768, 0.1391, 0.452, 0.1391, 0.3255, 0.1391, 0.3519, 0.1391, 0.3255, 0.1391, 0.4768, 0.1391, 0.5016, 0.1391, 0.4768, 0.1391, 0.2979, 0.1391, 0.3255, 0.1391, 0.2979, 0.1391, 0.1036, 0.1391, 0.1291, 0.1391, 0.1036, 0.1391, 0.5016, 0.1391, 0.5266, 0.1391, 0.5016, 0.1391, 0.2694, 0.1391, 0.2979, 0.1391, 0.2694, 0.1391, 0.02904, 0.1391, 0.05384, 0.1391, 0.02904, 0.1391, 0.5521, 0.1391, 0.5785, 0.1391, 0.5521, 0.1391, 0.2405, 0.1391, 0.2694, 0.1391, 0.2405, 0.1391, 0.05384, 0.1391, 0.07865, 0.1391, 0.05384, 0.1391, 0.5785, 0.1391, 0.6061, 0.1391, 0.5785, 0.1391, 0.7748, 0.1391, 0.8003, 0.1391, 0.7748, 0.1391, 0.07865, 0.1391, 0.1036, 0.1391, 0.07865, 0.1391, 0.6061, 0.1391, 0.6345, 0.1391, 0.6061, 0.1391, 0.8501, 0.1391, 0.8749, 0.1391, 0.8501, 0.1391, 0.1291, 0.1391, 0.1555, 0.1391, 0.1291, 0.1391, 0.6345, 0.1391, 0.6635, 0.1391, 0.6345, 0.1391, 0.8253, 0.1391, 0.8501, 0.1391, 0.8253, 0.1391, 0.1555, 0.1391, 0.1831, 0.1391, 0.1555, 0.1391, 0.8003, 0.1391, 0.8253, 0.1391, 0.8003, 0.1391, 0.1831, 0.1391, 0.2116, 0.1391, 0.1831, 0.1391, 0.7484, 0.1391, 0.7748, 0.1391, 0.7484, 0.1391, 0.2116, 0.1391, 0.2405, 0.1391, 0.2116, 0.0, 0.0, 0.0, 0.0, 0.0, 0.0, 0.0, 0.0, 0.0, 0.0, 0.0, 0.0, 0.0, 0.0, 0.0, 0.0, 0.0, 0.0, 0.0, 0.0, 0.0, 0.0, 0.0, 0.0, 0.0, 0.0, 0.0, 0.0, 0.0, 0.0, 0.0, 0.0, 0.0, 0.0, 0.0, 0.0, 0.0, 0.0, 0.0, 0.0, 0.0, 0.0, 0.0, 0.0, 0.0, 0.0, 0.0, 0.0, 0.0, 0.0, 0.0, 0.0, 0.0, 0.0, 0.0, 0.0, 0.0, 0.0, 0.0, 0.0, 0.0, 0.0, 0.0, 0.0, 0.0, 0.0, 0.0, 0.0, 0.0, 0.0, 0.0, 0.0, 0.0, 0.0, 0.0, 0.0, 0.0, 0.0, 0.0, 0.0, 0.0, 0.0, 0.0, 0.0, 0.0, 0.0, 0.0, 0.0, 0.0, 0.0, 0.0, 0.0, 0.0, 0.0, 0.0, 0.0, 0.0, 0.0, 0.0, 0.0, 0.0, 0.0, 0.0, 0.0, 0.0, 0.0, 0.0, 0.0, 0.0, 0.0, 0.0, 0.0, 0.0, 0.0, 0.0, 0.0, 0.0, 0.0, 0.0, 0.0, 0.0, 0.0, 0.0, 0.0, 0.0, 0.0, 0.0, 0.0, 0.0, 0.0, 0.0, 0.0, 0.0, 0.0, 0.0, 0.0, 0.0, 0.0, 0.0, 0.0, 0.0, 0.0, 0.0, 0.0, 0.0, 0.0, 0.0, 0.0, 0.0, 0.0, 0.0, 0.0, 0.0, 0.0, 0.0, 0.0, 0.0, 0.0, 0.0, 0.0, 0.0, 0.0, 0.0, 0.0, 0.0, 0.0, 0.0, 0.0, 0.0, 0.0, 0.0, 0.0, 0.0, 0.0, 0.0, 0.0, 0.0, 0.0, 0.0, 0.0, 0.0, 0.0, 0.0, 0.0, 0.0, 0.0, 0.0, 0.0, 0.0, 0.0, 0.0, 0.0, 0.0, 0.0, 0.0, 0.0, 0.0, 0.0, 0.0, 0.0, 0.0, 0.0, 0.0, 0.0, 0.0, 0.0, 0.0, 0.0, 0.0, 0.0, 0.0, 0.0, 0.0, 0.0, 0.0, 0.0, 0.0, 0.0, 0.0, 0.0, 0.0, 0.0, 0.0, 0.0, 0.0, 0.0, 0.0, 0.0, 0.0, 0.0, 0.0, 0.0, 0.0, 0.0, 0.0, 0.0, 0.0, 0.0, 0.0, 0.0, 0.0, 0.0, 0.0, 0.0, 0.0, 0.0, 0.0, 0.0, 0.0, 0.0, 0.0, 0.0, 0.0, 0.0, 0.0, 0.0, 0.0, 0.0, 0.0, 0.0, 0.0, 0.0, 0.0, 0.0, 0.0, 0.0, 0.0, 0.0, 0.0, 0.0, 0.0, 0.0, 0.0, 0.0, 0.0, 0.0, 0.0, 0.0, 0.0, 0.0, 0.0, 0.0, 0.0, 0.0, 0.0, 0.0, 0.0, 0.0, 0.0, 0.0, 0.0, 0.0, 0.0, 0.0, 0.0, 0.0, 0.0, 0.0, 0.0, 0.0, 0.0, 0.0, 0.0, 0.0, 0.0, 0.0, 0.0, 0.0, 0.0, 0.0, 0.0, 0.0, 0.0, 0.0, 0.0, 0.0, 0.0, 0.0, 0.0, 0.0, 0.0, 0.0, 0.0, 0.0, 0.0, 0.0, 0.0, 0.0, 0.0, 0.0, 0.0, 0.0, 0.0, 0.0, 0.0, 0.0, 0.0, 0.0, 0.0, 0.0, 0.0, 0.0, 0.0, 0.0, 0.0, 0.0, 0.0, 0.0, 0.0, 0.0, 0.0, 0.0, 0.0, 0.0, 0.0, 0.0, 0.0, 0.0, 0.0, 0.0, 0.0, 0.0, 0.0, 0.0, 0.0, 0.0, 0.0, 0.0, 0.0, 0.0, 0.0, 0.0, 0.0, 0.0, 0.0, 0.0, 0.0, 0.0, 0.0, 0.0, 0.0, 0.0, 0.0, 0.0, 0.1394, 0.6434, 0.1394, 0.6129, 0.0, 0.0, 0.0, 0.0, 0.1394, 0.6129, 0.1394, 0.5835, 0.0, 0.0, 0.0, 0.0, 0.1394, 0.5547, 0.0, 0.0, 0.0, 0.0, 0.1394, 0.5835, 0.1394, 0.5547, 0.1394, 0.5261, 0.0, 0.0, 0.0, 0.0, 0.1394, 0.5261, 0.1394, 0.4975, 0.0, 0.0, 0.0, 0.0, 0.1394, 0.4975, 0.1394, 0.4688, 0.0, 0.0, 0.0, 0.0, 0.1394, 0.4688, 0.1394, 0.4402, 0.0, 0.0, 0.0, 0.0, 0.1394, 0.4402, 0.1394, 0.4114, 0.0, 0.0, 0.0, 0.0, 0.1394, 0.4114, 0.1394, 0.382, 0.0, 0.0, 0.0, 0.0, 0.1394, 0.382, 0.1394, 0.3515, 0.0, 0.0, 0.0, 0.0, 0.1394, 0.3515, 0.1394, 0.3197, 0.0, 0.0, 0.0, 0.0, 0.1394, 0.3197, 0.1394, 0.2868, 0.0, 0.0, 0.0, 0.0, 0.1394, 0.2868, 0.1394, 0.2535, 0.0, 0.0, 0.0, 0.0, 0.1394, 0.2535, 0.1394, 0.2201, 0.0, 0.0, 0.0, 0.0, 0.1394, 0.2201, 0.1394, 0.1873, 0.0, 0.0, 0.0, 0.0, 0.1394, 0.1873, 0.1394, 0.1554, 0.0, 0.0, 0.0, 0.0, 0.1394, 0.1554, 0.1394, 0.1249, 0.0, 0.0, 0.0, 0.0, 0.1394, 0.1249, 0.1394, 0.09556, 0.0, 0.0, 0.0, 0.0, 0.1394, 0.09556, 0.1394, 0.06672, 0.0, 0.0, 0.0, 0.0, 0.1394, 0.06672, 0.1394, 0.0381, 0.0, 0.0, 0.0, 0.0, 0.1394, 0.0381, 0.1394, 0.009483, 0.0, 0.0, 0.0, 0.0, 0.1394, 0.9568, 0.0, 0.0, 0.0, 0.0, 0.1394, 0.009483, 0.1394, 0.9282, 0.0, 0.0, 0.0, 0.0, 0.1394, 0.9568, 0.1394, 0.9282, 0.1394, 0.8993, 0.0, 0.0, 0.0, 0.0, 0.1394, 0.8993, 0.1394, 0.87, 0.0, 0.0, 0.0, 0.0, 0.1394, 0.87, 0.1394, 0.8395, 0.0, 0.0, 0.0, 0.0, 0.1394, 0.8395, 0.1394, 0.8076, 0.0, 0.0, 0.0, 0.0, 0.1394, 0.8076, 0.1394, 0.7748, 0.0, 0.0, 0.0, 0.0, 0.1394, 0.7748, 0.1394, 0.7414, 0.0, 0.0, 0.0, 0.0, 0.1394, 0.7414, 0.1394, 0.7081, 0.0, 0.0, 0.0, 0.0, 0.1394, 0.7081, 0.1394, 0.6752, 0.0, 0.0, 0.0, 0.0, 0.1394, 0.6752, 0.1394, 0.6434, 0.0, 0.0, 0.0, 0.0])
me_boaterhat.materials.append(None)
me_boaterhat.update()

# ---- objects
ob_boaterhat = bpy.data.objects.new('BoaterHat', me_boaterhat)

# ---- transforms, parenting, visibility, modifiers, constraints
ob_boaterhat.location = (0.0, 0.0, 0.0)

# ---- collection membership
scene.collection.objects.link(ob_boaterhat)

# ---- scene / render settings (as saved in the file)
scene.frame_start = 1; scene.frame_end = 250; scene.frame_set(1)
scene.render.engine = 'BLENDER_EEVEE_NEXT'
scene.eevee.ray_tracing_options.trace_max_roughness = 0.0
bpy.context.view_layer.update()

# ---- added for rendering (the .blend has no active camera and no usable light): camera, sun
cam_auto = bpy.data.cameras.new('AutoCamera')
cam_auto.lens = 50.0
cam_auto.sensor_width = 36.0
cam_auto.clip_end = 1000.0
ob_auto_camera = bpy.data.objects.new('AutoCamera', cam_auto)
scene.collection.objects.link(ob_auto_camera)
ob_auto_camera.location = (0.350242, -0.42029, 0.323303)
ob_auto_camera.rotation_euler = (1.09748, -7.21219e-08, 0.694738)
scene.camera = ob_auto_camera
light_auto_sun = bpy.data.lights.new('AutoSun', 'SUN')
light_auto_sun.energy = 3.0
light_auto_sun.angle = 0.0523599
ob_auto_sun = bpy.data.objects.new('AutoSun', light_auto_sun)
scene.collection.objects.link(ob_auto_sun)
ob_auto_sun.rotation_euler = (0.872665, 0.174533, 0.523599)
bpy.context.view_layer.update()
